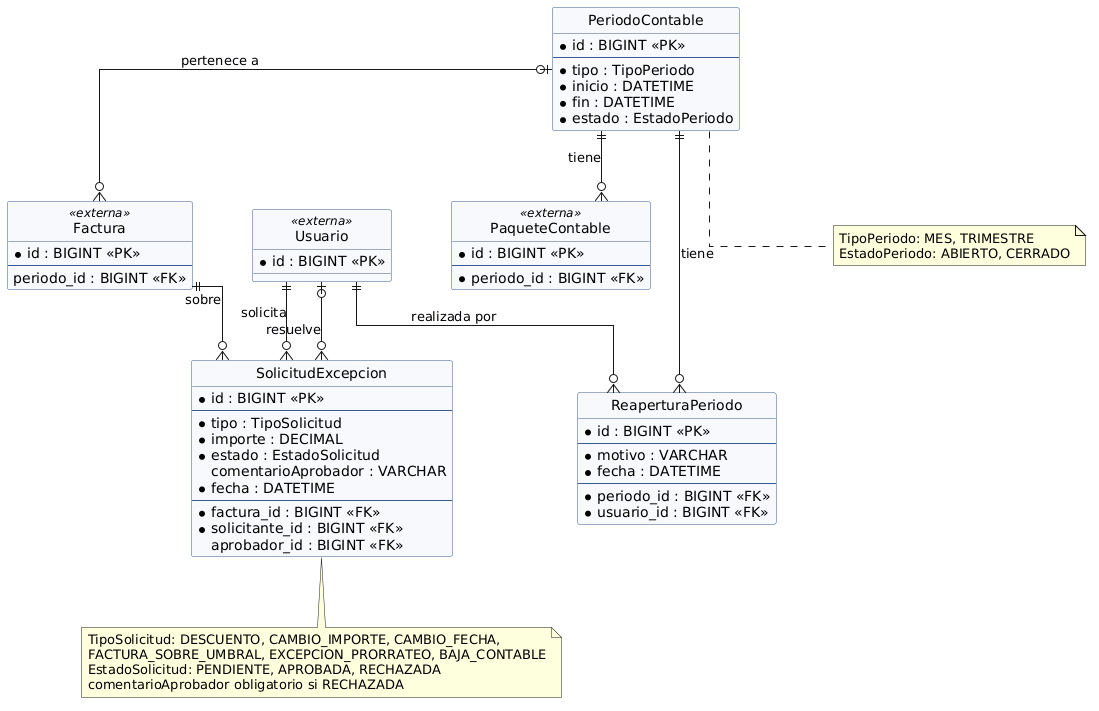

The diagram above was rendered by PlantUML. Its source (embedded in the PNG):
@startuml
' ER Área 4 - Aprobaciones y periodos contables (notación pata de gallo)
hide circle
skinparam linetype ortho
skinparam shadowing false
skinparam nodesep 60
skinparam ranksep 70
skinparam class {
  BackgroundColor #F7F9FC
  BorderColor #3B5B92
}

entity "Usuario" as Usuario <<externa>> {
  * id : BIGINT <<PK>>
}

entity "Factura" as Factura <<externa>> {
  * id : BIGINT <<PK>>
  --
  periodo_id : BIGINT <<FK>>
}

entity "PaqueteContable" as PaqueteContable <<externa>> {
  * id : BIGINT <<PK>>
  --
  * periodo_id : BIGINT <<FK>>
}

entity "SolicitudExcepcion" as SolicitudExcepcion {
  * id : BIGINT <<PK>>
  --
  * tipo : TipoSolicitud
  * importe : DECIMAL
  * estado : EstadoSolicitud
  comentarioAprobador : VARCHAR
  * fecha : DATETIME
  --
  * factura_id : BIGINT <<FK>>
  * solicitante_id : BIGINT <<FK>>
  aprobador_id : BIGINT <<FK>>
}

entity "PeriodoContable" as PeriodoContable {
  * id : BIGINT <<PK>>
  --
  * tipo : TipoPeriodo
  * inicio : DATETIME
  * fin : DATETIME
  * estado : EstadoPeriodo
}

entity "ReaperturaPeriodo" as ReaperturaPeriodo {
  * id : BIGINT <<PK>>
  --
  * motivo : VARCHAR
  * fecha : DATETIME
  --
  * periodo_id : BIGINT <<FK>>
  * usuario_id : BIGINT <<FK>>
}

Usuario ||--o{ SolicitudExcepcion : solicita
Usuario |o--o{ SolicitudExcepcion : resuelve
Factura ||--o{ SolicitudExcepcion : "sobre"
PeriodoContable |o--o{ Factura : "pertenece a"
PeriodoContable ||--o{ ReaperturaPeriodo : tiene
PeriodoContable ||--o{ PaqueteContable : tiene
Usuario ||--o{ ReaperturaPeriodo : "realizada por"

note bottom of SolicitudExcepcion
  TipoSolicitud: DESCUENTO, CAMBIO_IMPORTE, CAMBIO_FECHA,
  FACTURA_SOBRE_UMBRAL, EXCEPCION_PRORRATEO, BAJA_CONTABLE
  EstadoSolicitud: PENDIENTE, APROBADA, RECHAZADA
  comentarioAprobador obligatorio si RECHAZADA
end note

note bottom of PeriodoContable
  TipoPeriodo: MES, TRIMESTRE
  EstadoPeriodo: ABIERTO, CERRADO
end note
@enduml